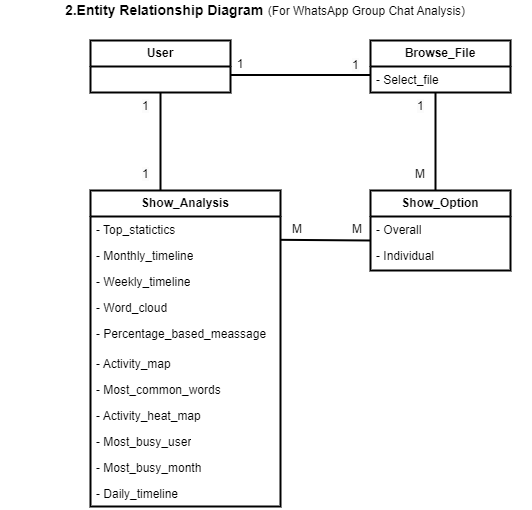

The diagram above was exported from draw.io. Its source (the exported page's mxGraphModel, read from the mxfile embedded in the PNG):
<mxGraphModel dx="1725" dy="401" grid="1" gridSize="10" guides="1" tooltips="1" connect="1" arrows="1" fold="1" page="1" pageScale="1" pageWidth="850" pageHeight="1100" math="0" shadow="0">
  <root>
    <mxCell id="0" />
    <mxCell id="1" parent="0" />
    <mxCell id="65xRFDA7-vbxgO4nsNaa-2" value="&lt;p style=&quot;line-height:1.2;margin-top:0pt;margin-bottom:0pt;&quot; dir=&quot;ltr&quot;&gt;&lt;/p&gt;&lt;div&gt;&lt;/div&gt;&lt;span style=&quot;font-family: Arial; background-color: transparent; font-variant-numeric: normal; font-variant-east-asian: normal; vertical-align: baseline;&quot;&gt;&lt;b style=&quot;&quot;&gt;&lt;font style=&quot;font-size: 14px;&quot;&gt;2.Entity Relationship Diagram&lt;/font&gt;&lt;/b&gt;&lt;span style=&quot;font-size: 12pt;&quot;&gt;&amp;nbsp;&lt;/span&gt;&lt;/span&gt;(For WhatsApp Group Chat Analysis)&lt;p&gt;&lt;/p&gt;&lt;span id=&quot;docs-internal-guid-391aba8b-7fff-3efc-2dfa-a996eb7e947c&quot;&gt;&lt;/span&gt;" style="text;html=1;strokeColor=none;fillColor=none;align=center;verticalAlign=middle;whiteSpace=wrap;rounded=0;" parent="1" vertex="1">
      <mxGeometry x="-10" y="50" width="530" height="30" as="geometry" />
    </mxCell>
    <mxCell id="xD90oWbkLmptMPUl4uKG-18" value="&lt;b&gt;User&lt;/b&gt;" style="swimlane;fontStyle=0;childLayout=stackLayout;horizontal=1;startSize=26;fillColor=none;horizontalStack=0;resizeParent=1;resizeParentMax=0;resizeLast=0;collapsible=1;marginBottom=0;whiteSpace=wrap;html=1;strokeWidth=2;" vertex="1" parent="1">
      <mxGeometry x="80" y="90" width="140" height="52" as="geometry" />
    </mxCell>
    <mxCell id="xD90oWbkLmptMPUl4uKG-22" value="&lt;b&gt;Browse_File&lt;/b&gt;" style="swimlane;fontStyle=0;childLayout=stackLayout;horizontal=1;startSize=26;fillColor=none;horizontalStack=0;resizeParent=1;resizeParentMax=0;resizeLast=0;collapsible=1;marginBottom=0;whiteSpace=wrap;html=1;strokeWidth=2;" vertex="1" parent="1">
      <mxGeometry x="360" y="90" width="140" height="52" as="geometry" />
    </mxCell>
    <mxCell id="xD90oWbkLmptMPUl4uKG-23" value="- Select_file" style="text;strokeColor=none;fillColor=none;align=left;verticalAlign=top;spacingLeft=4;spacingRight=4;overflow=hidden;rotatable=0;points=[[0,0.5],[1,0.5]];portConstraint=eastwest;whiteSpace=wrap;html=1;" vertex="1" parent="xD90oWbkLmptMPUl4uKG-22">
      <mxGeometry y="26" width="140" height="26" as="geometry" />
    </mxCell>
    <mxCell id="xD90oWbkLmptMPUl4uKG-26" value="&lt;b&gt;Show_Option&lt;/b&gt;" style="swimlane;fontStyle=0;childLayout=stackLayout;horizontal=1;startSize=26;fillColor=none;horizontalStack=0;resizeParent=1;resizeParentMax=0;resizeLast=0;collapsible=1;marginBottom=0;whiteSpace=wrap;html=1;strokeWidth=2;" vertex="1" parent="1">
      <mxGeometry x="360" y="240" width="140" height="80" as="geometry" />
    </mxCell>
    <mxCell id="xD90oWbkLmptMPUl4uKG-27" value="- Overall" style="text;strokeColor=none;fillColor=none;align=left;verticalAlign=top;spacingLeft=4;spacingRight=4;overflow=hidden;rotatable=0;points=[[0,0.5],[1,0.5]];portConstraint=eastwest;whiteSpace=wrap;html=1;" vertex="1" parent="xD90oWbkLmptMPUl4uKG-26">
      <mxGeometry y="26" width="140" height="26" as="geometry" />
    </mxCell>
    <mxCell id="xD90oWbkLmptMPUl4uKG-28" value="- Individual" style="text;strokeColor=none;fillColor=none;align=left;verticalAlign=top;spacingLeft=4;spacingRight=4;overflow=hidden;rotatable=0;points=[[0,0.5],[1,0.5]];portConstraint=eastwest;whiteSpace=wrap;html=1;" vertex="1" parent="xD90oWbkLmptMPUl4uKG-26">
      <mxGeometry y="52" width="140" height="28" as="geometry" />
    </mxCell>
    <mxCell id="xD90oWbkLmptMPUl4uKG-30" value="&lt;b&gt;Show_Analysis&lt;/b&gt;" style="swimlane;fontStyle=0;childLayout=stackLayout;horizontal=1;startSize=26;fillColor=none;horizontalStack=0;resizeParent=1;resizeParentMax=0;resizeLast=0;collapsible=1;marginBottom=0;whiteSpace=wrap;html=1;strokeWidth=2;" vertex="1" parent="1">
      <mxGeometry x="80" y="240" width="190" height="316" as="geometry" />
    </mxCell>
    <mxCell id="xD90oWbkLmptMPUl4uKG-31" value="- Top_statictics" style="text;strokeColor=none;fillColor=none;align=left;verticalAlign=top;spacingLeft=4;spacingRight=4;overflow=hidden;rotatable=0;points=[[0,0.5],[1,0.5]];portConstraint=eastwest;whiteSpace=wrap;html=1;" vertex="1" parent="xD90oWbkLmptMPUl4uKG-30">
      <mxGeometry y="26" width="190" height="26" as="geometry" />
    </mxCell>
    <mxCell id="xD90oWbkLmptMPUl4uKG-32" value="- Monthly_timeline" style="text;strokeColor=none;fillColor=none;align=left;verticalAlign=top;spacingLeft=4;spacingRight=4;overflow=hidden;rotatable=0;points=[[0,0.5],[1,0.5]];portConstraint=eastwest;whiteSpace=wrap;html=1;" vertex="1" parent="xD90oWbkLmptMPUl4uKG-30">
      <mxGeometry y="52" width="190" height="26" as="geometry" />
    </mxCell>
    <mxCell id="xD90oWbkLmptMPUl4uKG-34" value="- Weekly_timeline" style="text;strokeColor=none;fillColor=none;align=left;verticalAlign=top;spacingLeft=4;spacingRight=4;overflow=hidden;rotatable=0;points=[[0,0.5],[1,0.5]];portConstraint=eastwest;whiteSpace=wrap;html=1;" vertex="1" parent="xD90oWbkLmptMPUl4uKG-30">
      <mxGeometry y="78" width="190" height="26" as="geometry" />
    </mxCell>
    <mxCell id="xD90oWbkLmptMPUl4uKG-35" value="- Word_cloud" style="text;strokeColor=none;fillColor=none;align=left;verticalAlign=top;spacingLeft=4;spacingRight=4;overflow=hidden;rotatable=0;points=[[0,0.5],[1,0.5]];portConstraint=eastwest;whiteSpace=wrap;html=1;" vertex="1" parent="xD90oWbkLmptMPUl4uKG-30">
      <mxGeometry y="104" width="190" height="26" as="geometry" />
    </mxCell>
    <mxCell id="xD90oWbkLmptMPUl4uKG-33" value="- Percentage_based_meassage" style="text;strokeColor=none;fillColor=none;align=left;verticalAlign=top;spacingLeft=4;spacingRight=4;overflow=hidden;rotatable=0;points=[[0,0.5],[1,0.5]];portConstraint=eastwest;whiteSpace=wrap;html=1;" vertex="1" parent="xD90oWbkLmptMPUl4uKG-30">
      <mxGeometry y="130" width="190" height="30" as="geometry" />
    </mxCell>
    <mxCell id="xD90oWbkLmptMPUl4uKG-61" value="- Activity_map" style="text;strokeColor=none;fillColor=none;align=left;verticalAlign=top;spacingLeft=4;spacingRight=4;overflow=hidden;rotatable=0;points=[[0,0.5],[1,0.5]];portConstraint=eastwest;whiteSpace=wrap;html=1;" vertex="1" parent="xD90oWbkLmptMPUl4uKG-30">
      <mxGeometry y="160" width="190" height="26" as="geometry" />
    </mxCell>
    <mxCell id="xD90oWbkLmptMPUl4uKG-63" value="- Most_common_words" style="text;strokeColor=none;fillColor=none;align=left;verticalAlign=top;spacingLeft=4;spacingRight=4;overflow=hidden;rotatable=0;points=[[0,0.5],[1,0.5]];portConstraint=eastwest;whiteSpace=wrap;html=1;" vertex="1" parent="xD90oWbkLmptMPUl4uKG-30">
      <mxGeometry y="186" width="190" height="26" as="geometry" />
    </mxCell>
    <mxCell id="xD90oWbkLmptMPUl4uKG-58" value="- Activity_heat_map" style="text;strokeColor=none;fillColor=none;align=left;verticalAlign=top;spacingLeft=4;spacingRight=4;overflow=hidden;rotatable=0;points=[[0,0.5],[1,0.5]];portConstraint=eastwest;whiteSpace=wrap;html=1;" vertex="1" parent="xD90oWbkLmptMPUl4uKG-30">
      <mxGeometry y="212" width="190" height="26" as="geometry" />
    </mxCell>
    <mxCell id="xD90oWbkLmptMPUl4uKG-59" value="- Most_busy_user" style="text;strokeColor=none;fillColor=none;align=left;verticalAlign=top;spacingLeft=4;spacingRight=4;overflow=hidden;rotatable=0;points=[[0,0.5],[1,0.5]];portConstraint=eastwest;whiteSpace=wrap;html=1;" vertex="1" parent="xD90oWbkLmptMPUl4uKG-30">
      <mxGeometry y="238" width="190" height="26" as="geometry" />
    </mxCell>
    <mxCell id="xD90oWbkLmptMPUl4uKG-60" value="- Most_busy_month" style="text;strokeColor=none;fillColor=none;align=left;verticalAlign=top;spacingLeft=4;spacingRight=4;overflow=hidden;rotatable=0;points=[[0,0.5],[1,0.5]];portConstraint=eastwest;whiteSpace=wrap;html=1;" vertex="1" parent="xD90oWbkLmptMPUl4uKG-30">
      <mxGeometry y="264" width="190" height="26" as="geometry" />
    </mxCell>
    <mxCell id="xD90oWbkLmptMPUl4uKG-57" value="- Daily_timeline" style="text;strokeColor=none;fillColor=none;align=left;verticalAlign=top;spacingLeft=4;spacingRight=4;overflow=hidden;rotatable=0;points=[[0,0.5],[1,0.5]];portConstraint=eastwest;whiteSpace=wrap;html=1;" vertex="1" parent="xD90oWbkLmptMPUl4uKG-30">
      <mxGeometry y="290" width="190" height="26" as="geometry" />
    </mxCell>
    <mxCell id="xD90oWbkLmptMPUl4uKG-37" value="" style="line;strokeWidth=2;html=1;perimeter=backbonePerimeter;points=[];outlineConnect=0;" vertex="1" parent="1">
      <mxGeometry x="220" y="120" width="140" height="9" as="geometry" />
    </mxCell>
    <mxCell id="xD90oWbkLmptMPUl4uKG-38" value="" style="line;strokeWidth=2;direction=south;html=1;" vertex="1" parent="1">
      <mxGeometry x="420" y="142" width="10" height="98" as="geometry" />
    </mxCell>
    <mxCell id="xD90oWbkLmptMPUl4uKG-39" value="" style="line;strokeWidth=2;direction=south;html=1;" vertex="1" parent="1">
      <mxGeometry x="145" y="142" width="10" height="98" as="geometry" />
    </mxCell>
    <mxCell id="xD90oWbkLmptMPUl4uKG-40" value="1" style="text;html=1;strokeColor=none;fillColor=none;align=center;verticalAlign=middle;whiteSpace=wrap;rounded=0;" vertex="1" parent="1">
      <mxGeometry x="200" y="99" width="60" height="30" as="geometry" />
    </mxCell>
    <mxCell id="xD90oWbkLmptMPUl4uKG-41" value="&lt;span style=&quot;color: rgb(0, 0, 0); font-family: Helvetica; font-size: 12px; font-style: normal; font-variant-ligatures: normal; font-variant-caps: normal; font-weight: 400; letter-spacing: normal; orphans: 2; text-align: center; text-indent: 0px; text-transform: none; widows: 2; word-spacing: 0px; -webkit-text-stroke-width: 0px; background-color: rgb(251, 251, 251); text-decoration-thickness: initial; text-decoration-style: initial; text-decoration-color: initial; float: none; display: inline !important;&quot;&gt;1&lt;/span&gt;" style="text;whiteSpace=wrap;html=1;" vertex="1" parent="1">
      <mxGeometry x="340" y="101" width="20" height="30" as="geometry" />
    </mxCell>
    <mxCell id="xD90oWbkLmptMPUl4uKG-42" value="&lt;span style=&quot;color: rgb(0, 0, 0); font-family: Helvetica; font-size: 12px; font-style: normal; font-variant-ligatures: normal; font-variant-caps: normal; font-weight: 400; letter-spacing: normal; orphans: 2; text-align: center; text-indent: 0px; text-transform: none; widows: 2; word-spacing: 0px; -webkit-text-stroke-width: 0px; background-color: rgb(251, 251, 251); text-decoration-thickness: initial; text-decoration-style: initial; text-decoration-color: initial; float: none; display: inline !important;&quot;&gt;1&lt;/span&gt;" style="text;whiteSpace=wrap;html=1;" vertex="1" parent="1">
      <mxGeometry x="130" y="142" width="40" height="40" as="geometry" />
    </mxCell>
    <mxCell id="xD90oWbkLmptMPUl4uKG-43" value="&lt;span style=&quot;color: rgb(0, 0, 0); font-family: Helvetica; font-size: 12px; font-style: normal; font-variant-ligatures: normal; font-variant-caps: normal; font-weight: 400; letter-spacing: normal; orphans: 2; text-align: center; text-indent: 0px; text-transform: none; widows: 2; word-spacing: 0px; -webkit-text-stroke-width: 0px; background-color: rgb(251, 251, 251); text-decoration-thickness: initial; text-decoration-style: initial; text-decoration-color: initial; float: none; display: inline !important;&quot;&gt;1&lt;/span&gt;" style="text;whiteSpace=wrap;html=1;" vertex="1" parent="1">
      <mxGeometry x="130" y="210" width="40" height="40" as="geometry" />
    </mxCell>
    <mxCell id="xD90oWbkLmptMPUl4uKG-44" value="&lt;span style=&quot;color: rgb(0, 0, 0); font-family: Helvetica; font-size: 12px; font-style: normal; font-variant-ligatures: normal; font-variant-caps: normal; font-weight: 400; letter-spacing: normal; orphans: 2; text-align: center; text-indent: 0px; text-transform: none; widows: 2; word-spacing: 0px; -webkit-text-stroke-width: 0px; background-color: rgb(251, 251, 251); text-decoration-thickness: initial; text-decoration-style: initial; text-decoration-color: initial; float: none; display: inline !important;&quot;&gt;1&lt;/span&gt;" style="text;whiteSpace=wrap;html=1;" vertex="1" parent="1">
      <mxGeometry x="405" y="142" width="40" height="40" as="geometry" />
    </mxCell>
    <mxCell id="xD90oWbkLmptMPUl4uKG-49" value="" style="endArrow=none;html=1;rounded=0;strokeWidth=2;exitX=1.002;exitY=0.897;exitDx=0;exitDy=0;exitPerimeter=0;" edge="1" parent="1" source="xD90oWbkLmptMPUl4uKG-31">
      <mxGeometry relative="1" as="geometry">
        <mxPoint x="280" y="290" as="sourcePoint" />
        <mxPoint x="360" y="290" as="targetPoint" />
      </mxGeometry>
    </mxCell>
    <mxCell id="xD90oWbkLmptMPUl4uKG-50" value="&lt;div style=&quot;text-align: center;&quot;&gt;&lt;span style=&quot;background-color: initial;&quot;&gt;M&lt;/span&gt;&lt;/div&gt;" style="text;whiteSpace=wrap;html=1;" vertex="1" parent="1">
      <mxGeometry x="403" y="210" width="45" height="40" as="geometry" />
    </mxCell>
    <mxCell id="xD90oWbkLmptMPUl4uKG-51" value="&lt;div style=&quot;text-align: center;&quot;&gt;&lt;span style=&quot;background-color: initial;&quot;&gt;M&lt;/span&gt;&lt;/div&gt;" style="text;whiteSpace=wrap;html=1;" vertex="1" parent="1">
      <mxGeometry x="280" y="265" width="40" height="25" as="geometry" />
    </mxCell>
    <mxCell id="xD90oWbkLmptMPUl4uKG-52" value="&lt;div style=&quot;text-align: center;&quot;&gt;&lt;span style=&quot;background-color: initial;&quot;&gt;M&lt;/span&gt;&lt;/div&gt;" style="text;whiteSpace=wrap;html=1;" vertex="1" parent="1">
      <mxGeometry x="340" y="265" width="30" height="30" as="geometry" />
    </mxCell>
  </root>
</mxGraphModel>